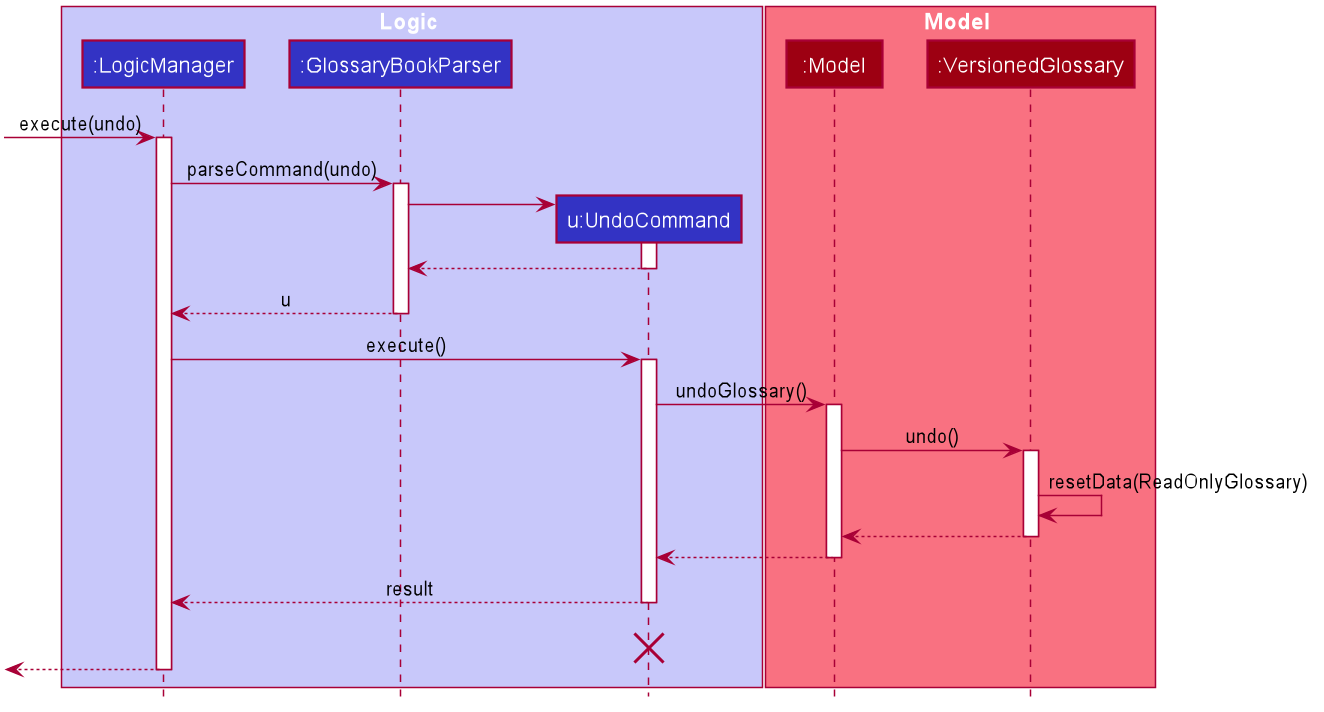

The diagram above was rendered by PlantUML. Its source (embedded in the PNG):
@startuml








skinparam BackgroundColor #FFFFFFF

skinparam Shadowing false

skinparam Class {
    FontColor #FFFFFF
    BorderThickness 1
    BorderColor #FFFFFF
    StereotypeFontColor #FFFFFF
    FontName Arial
}

skinparam Actor {
    BorderColor #000000
    Color #000000
    FontName Arial
}

skinparam Sequence {
    MessageAlign center
    BoxFontSize 15
    BoxPadding 0
    BoxFontColor #FFFFFF
    FontName Arial
}

skinparam Participant {
    FontColor #FFFFFFF
    Padding 20
}

skinparam MinClassWidth 50
skinparam ParticipantPadding 10
skinparam Shadowing false
skinparam DefaultTextAlignment center
skinparam packageStyle Rectangle

hide footbox
hide members
hide circle

box Logic #C8C8FA
participant ":LogicManager" as LogicManager #3333C4
participant ":GlossaryBookParser" as GlossaryBookParser #3333C4
participant "u:UndoCommand" as UndoCommand #3333C4
end box

box Model #F97181
participant ":Model" as Model #9D0012
participant ":VersionedGlossary" as VersionedGlossary #9D0012
end box
[-> LogicManager : execute(undo)
activate LogicManager

LogicManager -> GlossaryBookParser : parseCommand(undo)
activate GlossaryBookParser

create UndoCommand
GlossaryBookParser -> UndoCommand
activate UndoCommand

UndoCommand --> GlossaryBookParser
deactivate UndoCommand

GlossaryBookParser --> LogicManager : u
deactivate GlossaryBookParser

LogicManager -> UndoCommand : execute()
activate UndoCommand

UndoCommand -> Model : undoGlossary()
activate Model

Model -> VersionedGlossary : undo()
activate VersionedGlossary

VersionedGlossary -> VersionedGlossary :resetData(ReadOnlyGlossary)
VersionedGlossary --> Model :
deactivate VersionedGlossary

Model --> UndoCommand
deactivate Model

UndoCommand --> LogicManager : result
deactivate UndoCommand
UndoCommand -[hidden]-> LogicManager : result
destroy UndoCommand

[<--LogicManager
deactivate LogicManager
@enduml